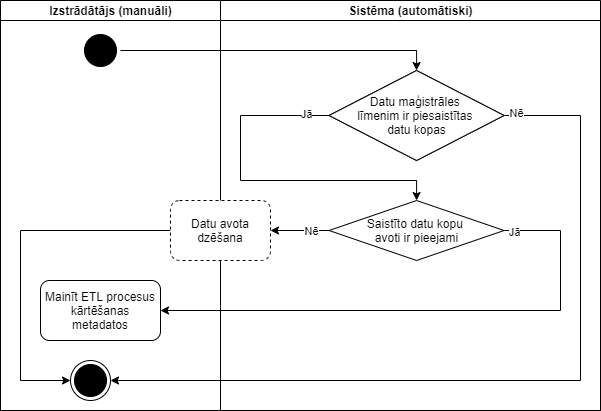

The diagram above was exported from draw.io. Its source (the exported page's mxGraphModel, read from the mxfile embedded in the PNG):
<mxGraphModel dx="971" dy="371" grid="1" gridSize="10" guides="1" tooltips="1" connect="1" arrows="1" fold="1" page="1" pageScale="1" pageWidth="850" pageHeight="1100" math="0" shadow="0">
  <root>
    <mxCell id="w5os7AiQ19PZr8jf7Rw0-0" />
    <mxCell id="w5os7AiQ19PZr8jf7Rw0-1" parent="w5os7AiQ19PZr8jf7Rw0-0" />
    <mxCell id="w5os7AiQ19PZr8jf7Rw0-2" value="" style="swimlane;html=1;childLayout=stackLayout;startSize=0;rounded=0;shadow=0;comic=0;labelBackgroundColor=none;strokeWidth=1;fontFamily=Verdana;fontSize=12;align=center;" parent="w5os7AiQ19PZr8jf7Rw0-1" vertex="1">
      <mxGeometry x="30" y="130" width="600" height="410" as="geometry" />
    </mxCell>
    <mxCell id="w5os7AiQ19PZr8jf7Rw0-3" value="Izstrādātājs (manuāli)" style="swimlane;html=1;startSize=20;" parent="w5os7AiQ19PZr8jf7Rw0-2" vertex="1">
      <mxGeometry width="220" height="410" as="geometry" />
    </mxCell>
    <mxCell id="w5os7AiQ19PZr8jf7Rw0-27" value="" style="ellipse;html=1;shape=endState;fillColor=#000000;strokeColor=#000000;" parent="w5os7AiQ19PZr8jf7Rw0-3" vertex="1">
      <mxGeometry x="69.99999999999999" y="360" width="40" height="40" as="geometry" />
    </mxCell>
    <mxCell id="w5os7AiQ19PZr8jf7Rw0-28" value="" style="ellipse;html=1;shape=startState;fillColor=#000000;strokeColor=#000000;" parent="w5os7AiQ19PZr8jf7Rw0-3" vertex="1">
      <mxGeometry x="79.99999999999999" y="30" width="40" height="40" as="geometry" />
    </mxCell>
    <mxCell id="8HIj5l_waxn1kzSy6K9b-0" value="Mainīt ETL procesus kārtēšanas metadatos" style="rounded=1;whiteSpace=wrap;html=1;strokeColor=#000000;" parent="w5os7AiQ19PZr8jf7Rw0-3" vertex="1">
      <mxGeometry x="39.999999999999986" y="280" width="120" height="60" as="geometry" />
    </mxCell>
    <mxCell id="w5os7AiQ19PZr8jf7Rw0-41" style="edgeStyle=orthogonalEdgeStyle;rounded=0;jumpStyle=arc;jumpSize=10;orthogonalLoop=1;jettySize=auto;html=1;exitX=1;exitY=0.5;exitDx=0;exitDy=0;entryX=0.5;entryY=0;entryDx=0;entryDy=0;endArrow=classic;endFill=1;endSize=6;strokeColor=#000000;" parent="w5os7AiQ19PZr8jf7Rw0-2" source="w5os7AiQ19PZr8jf7Rw0-28" target="w5os7AiQ19PZr8jf7Rw0-40" edge="1">
      <mxGeometry relative="1" as="geometry" />
    </mxCell>
    <mxCell id="w5os7AiQ19PZr8jf7Rw0-42" style="edgeStyle=orthogonalEdgeStyle;rounded=0;jumpStyle=arc;jumpSize=10;orthogonalLoop=1;jettySize=auto;html=1;exitX=1;exitY=0.5;exitDx=0;exitDy=0;entryX=1;entryY=0.5;entryDx=0;entryDy=0;endArrow=classic;endFill=1;endSize=6;strokeColor=#000000;" parent="w5os7AiQ19PZr8jf7Rw0-2" source="w5os7AiQ19PZr8jf7Rw0-40" target="w5os7AiQ19PZr8jf7Rw0-27" edge="1">
      <mxGeometry relative="1" as="geometry">
        <Array as="points">
          <mxPoint x="580" y="115" />
          <mxPoint x="580" y="380" />
        </Array>
      </mxGeometry>
    </mxCell>
    <mxCell id="w5os7AiQ19PZr8jf7Rw0-43" value="Nē" style="edgeLabel;html=1;align=center;verticalAlign=middle;resizable=0;points=[];" parent="w5os7AiQ19PZr8jf7Rw0-42" vertex="1" connectable="0">
      <mxGeometry x="-0.9701" y="3" relative="1" as="geometry">
        <mxPoint as="offset" />
      </mxGeometry>
    </mxCell>
    <mxCell id="w5os7AiQ19PZr8jf7Rw0-49" style="edgeStyle=orthogonalEdgeStyle;rounded=0;jumpStyle=arc;jumpSize=10;orthogonalLoop=1;jettySize=auto;html=1;exitX=1;exitY=0.5;exitDx=0;exitDy=0;entryX=1;entryY=0.5;entryDx=0;entryDy=0;endArrow=classic;endFill=1;endSize=6;strokeColor=#000000;" parent="w5os7AiQ19PZr8jf7Rw0-2" source="w5os7AiQ19PZr8jf7Rw0-44" target="8HIj5l_waxn1kzSy6K9b-0" edge="1">
      <mxGeometry relative="1" as="geometry">
        <mxPoint x="227.51" y="670" as="targetPoint" />
        <Array as="points">
          <mxPoint x="560" y="230" />
          <mxPoint x="560" y="310" />
        </Array>
      </mxGeometry>
    </mxCell>
    <mxCell id="w5os7AiQ19PZr8jf7Rw0-50" value="Jā" style="edgeLabel;html=1;align=center;verticalAlign=middle;resizable=0;points=[];" parent="w5os7AiQ19PZr8jf7Rw0-49" vertex="1" connectable="0">
      <mxGeometry x="-0.9625" y="-1" relative="1" as="geometry">
        <mxPoint as="offset" />
      </mxGeometry>
    </mxCell>
    <mxCell id="w5os7AiQ19PZr8jf7Rw0-30" value="Sistēma (automātiski)" style="swimlane;html=1;startSize=20;" parent="w5os7AiQ19PZr8jf7Rw0-2" vertex="1">
      <mxGeometry x="220" width="380" height="410" as="geometry" />
    </mxCell>
    <mxCell id="w5os7AiQ19PZr8jf7Rw0-45" style="edgeStyle=orthogonalEdgeStyle;rounded=0;jumpStyle=arc;jumpSize=10;orthogonalLoop=1;jettySize=auto;html=1;exitX=0;exitY=0.5;exitDx=0;exitDy=0;entryX=0.5;entryY=0;entryDx=0;entryDy=0;endArrow=classic;endFill=1;endSize=6;strokeColor=#000000;" parent="w5os7AiQ19PZr8jf7Rw0-30" source="w5os7AiQ19PZr8jf7Rw0-40" target="w5os7AiQ19PZr8jf7Rw0-44" edge="1">
      <mxGeometry relative="1" as="geometry">
        <Array as="points">
          <mxPoint x="20" y="115" />
          <mxPoint x="20" y="180" />
          <mxPoint x="196" y="180" />
        </Array>
      </mxGeometry>
    </mxCell>
    <mxCell id="w5os7AiQ19PZr8jf7Rw0-46" value="Jā" style="edgeLabel;html=1;align=center;verticalAlign=middle;resizable=0;points=[];" parent="w5os7AiQ19PZr8jf7Rw0-45" vertex="1" connectable="0">
      <mxGeometry x="-0.8688" y="-2" relative="1" as="geometry">
        <mxPoint as="offset" />
      </mxGeometry>
    </mxCell>
    <mxCell id="w5os7AiQ19PZr8jf7Rw0-40" value="Datu maģistrāles &lt;br&gt;līmenim&amp;nbsp;ir piesaistītas &lt;br&gt;datu kopas" style="rhombus;whiteSpace=wrap;html=1;strokeColor=#000000;" parent="w5os7AiQ19PZr8jf7Rw0-30" vertex="1">
      <mxGeometry x="108.57000000000001" y="70" width="175" height="90" as="geometry" />
    </mxCell>
    <mxCell id="w5os7AiQ19PZr8jf7Rw0-44" value="Saistīto datu kopu &lt;br&gt;avoti ir pieejami" style="rhombus;whiteSpace=wrap;html=1;strokeColor=#000000;" parent="w5os7AiQ19PZr8jf7Rw0-30" vertex="1">
      <mxGeometry x="108.57000000000001" y="200" width="175" height="60" as="geometry" />
    </mxCell>
    <mxCell id="w5os7AiQ19PZr8jf7Rw0-51" value="Datu maģistrāles &lt;br&gt;līmenim&amp;nbsp;ir piesaistītas &lt;br&gt;datu kopas" style="rhombus;whiteSpace=wrap;html=1;strokeColor=#000000;" parent="w5os7AiQ19PZr8jf7Rw0-30" vertex="1">
      <mxGeometry x="108.57000000000001" y="70" width="175" height="90" as="geometry" />
    </mxCell>
    <mxCell id="8HIj5l_waxn1kzSy6K9b-1" style="edgeStyle=orthogonalEdgeStyle;rounded=0;jumpStyle=arc;jumpSize=10;orthogonalLoop=1;jettySize=auto;html=1;exitX=0;exitY=0.5;exitDx=0;exitDy=0;entryX=0;entryY=0.5;entryDx=0;entryDy=0;endArrow=classic;endFill=1;endSize=6;strokeColor=#000000;" parent="w5os7AiQ19PZr8jf7Rw0-1" source="FTViHNN6NGQfNraICcYh-0" target="w5os7AiQ19PZr8jf7Rw0-27" edge="1">
      <mxGeometry relative="1" as="geometry">
        <Array as="points">
          <mxPoint x="50" y="360" />
          <mxPoint x="50" y="510" />
        </Array>
      </mxGeometry>
    </mxCell>
    <mxCell id="FTViHNN6NGQfNraICcYh-0" value="Datu avota dzēšana" style="text;html=1;strokeColor=#000000;fillColor=#ffffff;align=center;verticalAlign=middle;whiteSpace=wrap;rounded=1;dashed=1;" parent="w5os7AiQ19PZr8jf7Rw0-1" vertex="1">
      <mxGeometry x="200" y="330" width="100" height="60" as="geometry" />
    </mxCell>
    <mxCell id="w5os7AiQ19PZr8jf7Rw0-53" style="edgeStyle=orthogonalEdgeStyle;rounded=0;jumpStyle=arc;jumpSize=10;orthogonalLoop=1;jettySize=auto;html=1;exitX=0;exitY=0.5;exitDx=0;exitDy=0;endArrow=classic;endFill=1;endSize=6;strokeColor=#000000;entryX=1;entryY=0.5;entryDx=0;entryDy=0;" parent="w5os7AiQ19PZr8jf7Rw0-1" source="w5os7AiQ19PZr8jf7Rw0-44" target="FTViHNN6NGQfNraICcYh-0" edge="1">
      <mxGeometry relative="1" as="geometry">
        <mxPoint x="442.43" y="360" as="targetPoint" />
      </mxGeometry>
    </mxCell>
    <mxCell id="w5os7AiQ19PZr8jf7Rw0-54" value="Nē" style="edgeLabel;html=1;align=center;verticalAlign=middle;resizable=0;points=[];" parent="w5os7AiQ19PZr8jf7Rw0-53" vertex="1" connectable="0">
      <mxGeometry x="-0.7113" y="1" relative="1" as="geometry">
        <mxPoint x="-10" y="-1" as="offset" />
      </mxGeometry>
    </mxCell>
  </root>
</mxGraphModel>